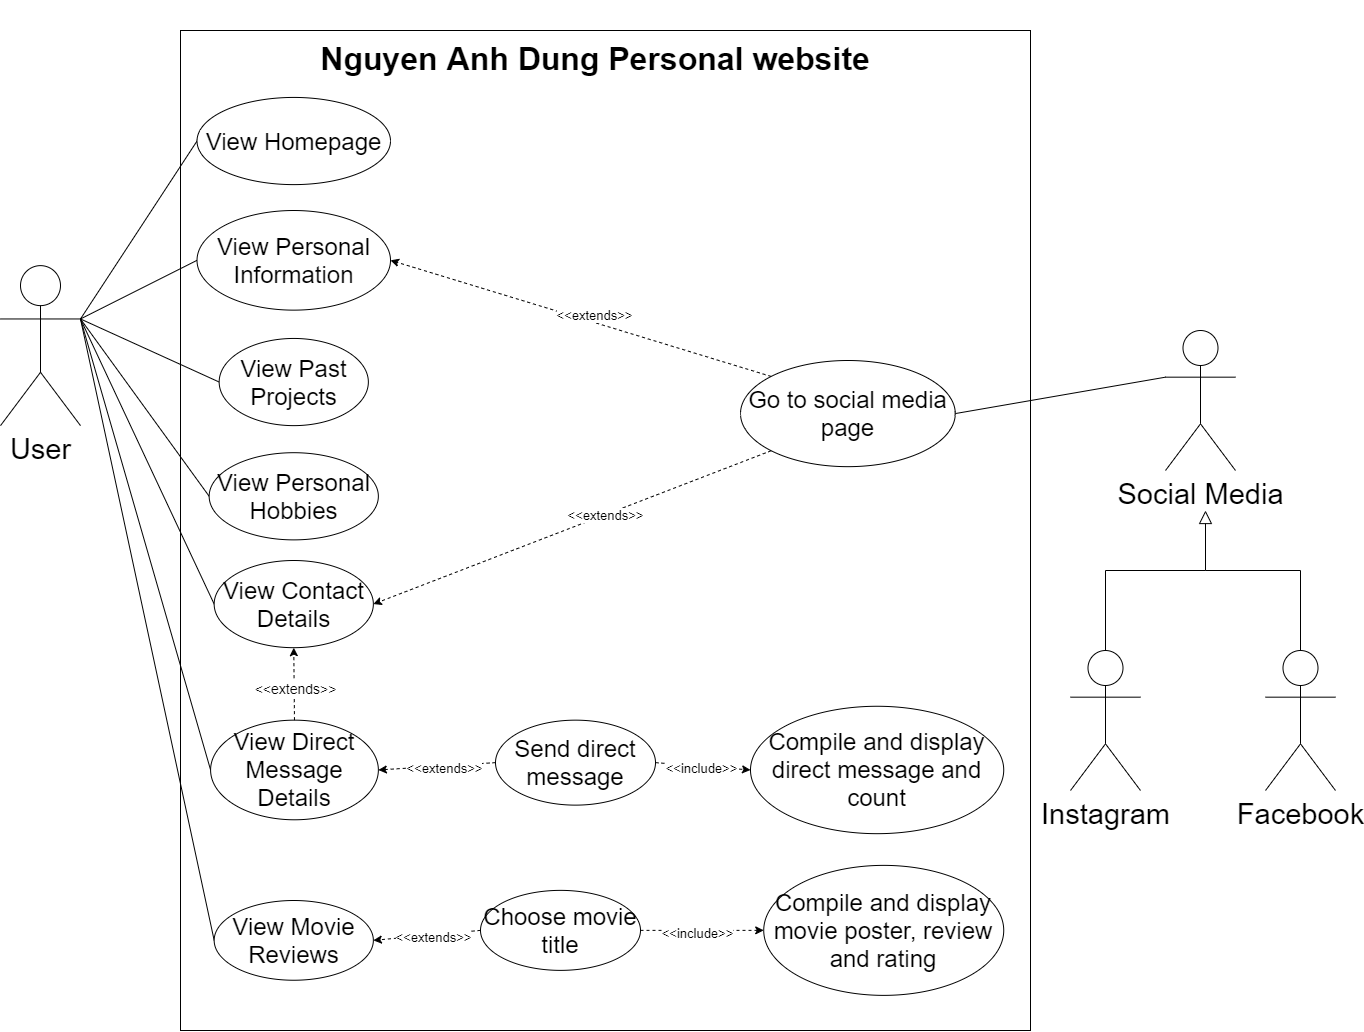

The diagram above was exported from draw.io. Its source (the exported page's mxGraphModel, read from the mxfile embedded in the PNG):
<mxGraphModel dx="2015" dy="2220" grid="1" gridSize="10" guides="1" tooltips="1" connect="1" arrows="1" fold="1" page="1" pageScale="1" pageWidth="850" pageHeight="1100" math="0" shadow="0">
  <root>
    <mxCell id="0" />
    <mxCell id="1" parent="0" />
    <mxCell id="E4JKgb6dLO-A7zOZL8fk-2" value="" style="rounded=0;whiteSpace=wrap;html=1;fontSize=24;" vertex="1" parent="1">
      <mxGeometry x="280" y="-110" width="850" height="1000" as="geometry" />
    </mxCell>
    <mxCell id="E4JKgb6dLO-A7zOZL8fk-5" value="&lt;font style=&quot;font-size: 29px;&quot;&gt;&lt;span style=&quot;font-size: 29px;&quot;&gt;User&lt;/span&gt;&lt;/font&gt;" style="shape=umlActor;verticalLabelPosition=bottom;labelBackgroundColor=#ffffff;verticalAlign=top;html=1;outlineConnect=0;fontSize=29;" vertex="1" parent="1">
      <mxGeometry x="100" y="125.13" width="80" height="160" as="geometry" />
    </mxCell>
    <mxCell id="E4JKgb6dLO-A7zOZL8fk-7" value="&lt;font style=&quot;font-size: 29px;&quot;&gt;Social Media&lt;/font&gt;" style="shape=umlActor;verticalLabelPosition=bottom;labelBackgroundColor=#ffffff;verticalAlign=top;html=1;outlineConnect=0;fontSize=29;" vertex="1" parent="1">
      <mxGeometry x="1265" y="190" width="70" height="140" as="geometry" />
    </mxCell>
    <mxCell id="E4JKgb6dLO-A7zOZL8fk-28" value="&lt;font style=&quot;font-size: 29px;&quot;&gt;Instagram&lt;/font&gt;" style="shape=umlActor;verticalLabelPosition=bottom;labelBackgroundColor=#ffffff;verticalAlign=top;html=1;outlineConnect=0;fontSize=29;" vertex="1" parent="1">
      <mxGeometry x="1170" y="510" width="70" height="140" as="geometry" />
    </mxCell>
    <mxCell id="E4JKgb6dLO-A7zOZL8fk-21" value="" style="endArrow=none;html=1;fontSize=24;exitX=1;exitY=0.3333333333333333;exitDx=0;exitDy=0;exitPerimeter=0;entryX=0;entryY=0.5;entryDx=0;entryDy=0;" edge="1" parent="1" source="E4JKgb6dLO-A7zOZL8fk-5" target="E4JKgb6dLO-A7zOZL8fk-14">
      <mxGeometry width="50" height="50" relative="1" as="geometry">
        <mxPoint x="400" y="420" as="sourcePoint" />
        <mxPoint x="450" y="370" as="targetPoint" />
      </mxGeometry>
    </mxCell>
    <mxCell id="E4JKgb6dLO-A7zOZL8fk-22" value="" style="endArrow=none;html=1;fontSize=24;exitX=1;exitY=0.3333333333333333;exitDx=0;exitDy=0;exitPerimeter=0;entryX=0;entryY=0.5;entryDx=0;entryDy=0;" edge="1" parent="1" source="E4JKgb6dLO-A7zOZL8fk-5" target="E4JKgb6dLO-A7zOZL8fk-15">
      <mxGeometry width="50" height="50" relative="1" as="geometry">
        <mxPoint x="110" y="193.33333333333326" as="sourcePoint" />
        <mxPoint x="297.5" y="40.99666666666667" as="targetPoint" />
      </mxGeometry>
    </mxCell>
    <mxCell id="E4JKgb6dLO-A7zOZL8fk-23" value="" style="endArrow=none;html=1;fontSize=24;exitX=1;exitY=0.3333333333333333;exitDx=0;exitDy=0;exitPerimeter=0;entryX=0;entryY=0.5;entryDx=0;entryDy=0;" edge="1" parent="1" source="E4JKgb6dLO-A7zOZL8fk-5" target="E4JKgb6dLO-A7zOZL8fk-16">
      <mxGeometry width="50" height="50" relative="1" as="geometry">
        <mxPoint x="110" y="193.33333333333326" as="sourcePoint" />
        <mxPoint x="297.5" y="156.85558095238093" as="targetPoint" />
      </mxGeometry>
    </mxCell>
    <mxCell id="E4JKgb6dLO-A7zOZL8fk-24" value="" style="endArrow=none;html=1;fontSize=24;exitX=1;exitY=0.3333333333333333;exitDx=0;exitDy=0;exitPerimeter=0;entryX=0;entryY=0.5;entryDx=0;entryDy=0;" edge="1" parent="1" source="E4JKgb6dLO-A7zOZL8fk-5" target="E4JKgb6dLO-A7zOZL8fk-17">
      <mxGeometry width="50" height="50" relative="1" as="geometry">
        <mxPoint x="110" y="193.33333333333326" as="sourcePoint" />
        <mxPoint x="305" y="270.9982285714286" as="targetPoint" />
      </mxGeometry>
    </mxCell>
    <mxCell id="E4JKgb6dLO-A7zOZL8fk-25" value="" style="endArrow=none;html=1;fontSize=24;exitX=1;exitY=0.3333333333333333;exitDx=0;exitDy=0;exitPerimeter=0;entryX=0;entryY=0.5;entryDx=0;entryDy=0;" edge="1" parent="1" source="E4JKgb6dLO-A7zOZL8fk-5" target="E4JKgb6dLO-A7zOZL8fk-18">
      <mxGeometry width="50" height="50" relative="1" as="geometry">
        <mxPoint x="110" y="193.33333333333326" as="sourcePoint" />
        <mxPoint x="305" y="380.001980952381" as="targetPoint" />
      </mxGeometry>
    </mxCell>
    <mxCell id="E4JKgb6dLO-A7zOZL8fk-26" value="" style="endArrow=none;html=1;fontSize=24;exitX=1;exitY=0.3333333333333333;exitDx=0;exitDy=0;exitPerimeter=0;entryX=0;entryY=0.5;entryDx=0;entryDy=0;" edge="1" parent="1" source="E4JKgb6dLO-A7zOZL8fk-5" target="E4JKgb6dLO-A7zOZL8fk-19">
      <mxGeometry width="50" height="50" relative="1" as="geometry">
        <mxPoint x="110" y="193.33333333333326" as="sourcePoint" />
        <mxPoint x="305" y="497.49571428571426" as="targetPoint" />
      </mxGeometry>
    </mxCell>
    <mxCell id="E4JKgb6dLO-A7zOZL8fk-27" value="" style="endArrow=none;html=1;fontSize=24;exitX=1;exitY=0.3333333333333333;exitDx=0;exitDy=0;exitPerimeter=0;entryX=0;entryY=0.5;entryDx=0;entryDy=0;" edge="1" parent="1" source="E4JKgb6dLO-A7zOZL8fk-5" target="E4JKgb6dLO-A7zOZL8fk-20">
      <mxGeometry width="50" height="50" relative="1" as="geometry">
        <mxPoint x="110" y="193.33333333333326" as="sourcePoint" />
        <mxPoint x="305" y="620.9997333333331" as="targetPoint" />
      </mxGeometry>
    </mxCell>
    <mxCell id="E4JKgb6dLO-A7zOZL8fk-30" value="&lt;font style=&quot;font-size: 29px;&quot;&gt;Facebook&lt;/font&gt;" style="shape=umlActor;verticalLabelPosition=bottom;labelBackgroundColor=#ffffff;verticalAlign=top;html=1;outlineConnect=0;fontSize=29;" vertex="1" parent="1">
      <mxGeometry x="1365" y="510" width="70" height="140" as="geometry" />
    </mxCell>
    <mxCell id="E4JKgb6dLO-A7zOZL8fk-38" value="" style="endArrow=none;html=1;fontSize=24;exitX=0;exitY=0.3333333333333333;exitDx=0;exitDy=0;exitPerimeter=0;entryX=1;entryY=0.5;entryDx=0;entryDy=0;" edge="1" parent="1" source="E4JKgb6dLO-A7zOZL8fk-7" target="E4JKgb6dLO-A7zOZL8fk-48">
      <mxGeometry width="50" height="50" relative="1" as="geometry">
        <mxPoint x="583.87" y="310" as="sourcePoint" />
        <mxPoint x="939.9998113207522" y="289.2021857923496" as="targetPoint" />
      </mxGeometry>
    </mxCell>
    <mxCell id="E4JKgb6dLO-A7zOZL8fk-52" value="" style="group;fontSize=29;" vertex="1" connectable="0" parent="1">
      <mxGeometry x="958.87" y="270" width="120" as="geometry" />
    </mxCell>
    <mxCell id="E4JKgb6dLO-A7zOZL8fk-31" value="" style="endArrow=block;html=1;fontSize=24;endFill=0;exitX=0.5;exitY=0;exitDx=0;exitDy=0;exitPerimeter=0;rounded=0;endSize=11;" edge="1" parent="E4JKgb6dLO-A7zOZL8fk-52" source="E4JKgb6dLO-A7zOZL8fk-28">
      <mxGeometry width="50" height="50" relative="1" as="geometry">
        <mxPoint x="146.13" y="260" as="sourcePoint" />
        <mxPoint x="346.13" y="100" as="targetPoint" />
        <Array as="points">
          <mxPoint x="246.13" y="160" />
          <mxPoint x="346.13" y="160" />
        </Array>
      </mxGeometry>
    </mxCell>
    <mxCell id="E4JKgb6dLO-A7zOZL8fk-36" value="" style="endArrow=none;html=1;fontSize=24;exitX=0.5;exitY=0;exitDx=0;exitDy=0;exitPerimeter=0;rounded=0;" edge="1" parent="E4JKgb6dLO-A7zOZL8fk-52" source="E4JKgb6dLO-A7zOZL8fk-30">
      <mxGeometry width="50" height="50" relative="1" as="geometry">
        <mxPoint x="-213.87" y="40" as="sourcePoint" />
        <mxPoint x="346.13" y="160" as="targetPoint" />
        <Array as="points">
          <mxPoint x="441.13" y="160" />
        </Array>
      </mxGeometry>
    </mxCell>
    <mxCell id="E4JKgb6dLO-A7zOZL8fk-3" value="&lt;font style=&quot;font-size: 32px;&quot;&gt;&lt;b style=&quot;font-size: 32px;&quot;&gt;Nguyen Anh Dung Personal website&lt;/b&gt;&lt;/font&gt;" style="text;html=1;strokeColor=none;fillColor=none;align=center;verticalAlign=middle;whiteSpace=wrap;rounded=0;fontSize=32;" vertex="1" parent="1">
      <mxGeometry x="280" y="-140" width="830" height="115.22" as="geometry" />
    </mxCell>
    <mxCell id="E4JKgb6dLO-A7zOZL8fk-82" value="Send direct message" style="ellipse;whiteSpace=wrap;html=1;fontSize=24;" vertex="1" parent="1">
      <mxGeometry x="595" y="579.66" width="160" height="84.97" as="geometry" />
    </mxCell>
    <mxCell id="E4JKgb6dLO-A7zOZL8fk-83" value="Compile and display direct message and count" style="ellipse;whiteSpace=wrap;html=1;fontSize=24;" vertex="1" parent="1">
      <mxGeometry x="850" y="565.77" width="253.23" height="127.41" as="geometry" />
    </mxCell>
    <mxCell id="E4JKgb6dLO-A7zOZL8fk-86" value="" style="endArrow=classic;html=1;fontSize=24;endFill=1;rounded=0;dashed=1;entryX=0;entryY=0.5;entryDx=0;entryDy=0;exitX=1;exitY=0.5;exitDx=0;exitDy=0;" edge="1" parent="1" source="E4JKgb6dLO-A7zOZL8fk-82" target="E4JKgb6dLO-A7zOZL8fk-83">
      <mxGeometry width="50" height="50" relative="1" as="geometry">
        <mxPoint x="883.4205630428277" y="539.9719540755129" as="sourcePoint" />
        <mxPoint x="672.3252974919585" y="633.3039054861034" as="targetPoint" />
      </mxGeometry>
    </mxCell>
    <mxCell id="E4JKgb6dLO-A7zOZL8fk-87" value="&lt;font style=&quot;font-size: 13px;&quot;&gt;&amp;lt;&amp;lt;include&amp;gt;&amp;gt;&lt;/font&gt;" style="edgeLabel;html=1;align=center;verticalAlign=middle;resizable=0;points=[];fontSize=13;" vertex="1" connectable="0" parent="E4JKgb6dLO-A7zOZL8fk-86">
      <mxGeometry x="-0.1659" relative="1" as="geometry">
        <mxPoint x="4.89" y="2.1500000000000004" as="offset" />
      </mxGeometry>
    </mxCell>
    <mxCell id="E4JKgb6dLO-A7zOZL8fk-48" value="Go to social media page" style="ellipse;whiteSpace=wrap;html=1;fontSize=24;" vertex="1" parent="1">
      <mxGeometry x="840" y="220" width="214.77" height="106.16" as="geometry" />
    </mxCell>
    <mxCell id="E4JKgb6dLO-A7zOZL8fk-18" value="View Movie Reviews" style="ellipse;whiteSpace=wrap;html=1;fontSize=24;" vertex="1" parent="1">
      <mxGeometry x="313.67" y="760" width="159.19" height="79.74" as="geometry" />
    </mxCell>
    <mxCell id="E4JKgb6dLO-A7zOZL8fk-20" value="View Direct Message Details" style="ellipse;whiteSpace=wrap;html=1;fontSize=24;" vertex="1" parent="1">
      <mxGeometry x="310.09000000000003" y="579.66" width="167.77" height="99.63" as="geometry" />
    </mxCell>
    <mxCell id="E4JKgb6dLO-A7zOZL8fk-84" value="" style="endArrow=classic;html=1;fontSize=24;endFill=1;rounded=0;dashed=1;entryX=1;entryY=0.5;entryDx=0;entryDy=0;exitX=0;exitY=0.5;exitDx=0;exitDy=0;" edge="1" parent="1" source="E4JKgb6dLO-A7zOZL8fk-82" target="E4JKgb6dLO-A7zOZL8fk-20">
      <mxGeometry width="50" height="50" relative="1" as="geometry">
        <mxPoint x="747.1467894579218" y="659.4884576669941" as="sourcePoint" />
        <mxPoint x="747.1467894579218" y="592.8172274338127" as="targetPoint" />
      </mxGeometry>
    </mxCell>
    <mxCell id="E4JKgb6dLO-A7zOZL8fk-85" value="&lt;font style=&quot;font-size: 13px;&quot;&gt;&amp;lt;&amp;lt;extends&amp;gt;&amp;gt;&lt;/font&gt;" style="edgeLabel;html=1;align=center;verticalAlign=middle;resizable=0;points=[];fontSize=13;" vertex="1" connectable="0" parent="E4JKgb6dLO-A7zOZL8fk-84">
      <mxGeometry x="-0.1659" relative="1" as="geometry">
        <mxPoint x="-3.49" y="2.1500000000000004" as="offset" />
      </mxGeometry>
    </mxCell>
    <mxCell id="E4JKgb6dLO-A7zOZL8fk-19" value="View Contact Details" style="ellipse;whiteSpace=wrap;html=1;fontSize=24;" vertex="1" parent="1">
      <mxGeometry x="313.67" y="420" width="159.19" height="87.18" as="geometry" />
    </mxCell>
    <mxCell id="E4JKgb6dLO-A7zOZL8fk-54" value="" style="endArrow=classic;html=1;fontSize=24;endFill=1;rounded=0;dashed=1;entryX=1;entryY=0.5;entryDx=0;entryDy=0;exitX=0;exitY=1;exitDx=0;exitDy=0;" edge="1" parent="1" source="E4JKgb6dLO-A7zOZL8fk-48" target="E4JKgb6dLO-A7zOZL8fk-19">
      <mxGeometry width="50" height="50" relative="1" as="geometry">
        <mxPoint x="817.9245283018812" y="150.328205128205" as="sourcePoint" />
        <mxPoint x="708.3490566037742" y="140.07360076238137" as="targetPoint" />
      </mxGeometry>
    </mxCell>
    <mxCell id="E4JKgb6dLO-A7zOZL8fk-57" value="&lt;font style=&quot;font-size: 13px;&quot;&gt;&amp;lt;&amp;lt;extends&amp;gt;&amp;gt;&lt;/font&gt;" style="edgeLabel;html=1;align=center;verticalAlign=middle;resizable=0;points=[];fontSize=13;" vertex="1" connectable="0" parent="E4JKgb6dLO-A7zOZL8fk-54">
      <mxGeometry x="-0.1659" relative="1" as="geometry">
        <mxPoint as="offset" />
      </mxGeometry>
    </mxCell>
    <mxCell id="E4JKgb6dLO-A7zOZL8fk-59" value="" style="endArrow=classic;html=1;fontSize=24;endFill=1;rounded=0;dashed=1;entryX=0.5;entryY=1;entryDx=0;entryDy=0;exitX=0.5;exitY=0;exitDx=0;exitDy=0;" edge="1" parent="1" source="E4JKgb6dLO-A7zOZL8fk-20" target="E4JKgb6dLO-A7zOZL8fk-19">
      <mxGeometry width="50" height="50" relative="1" as="geometry">
        <mxPoint x="901.7677039215946" y="349.55457324484547" as="sourcePoint" />
        <mxPoint x="694.0566037735849" y="462.0479966645819" as="targetPoint" />
      </mxGeometry>
    </mxCell>
    <mxCell id="E4JKgb6dLO-A7zOZL8fk-60" value="&lt;font style=&quot;font-size: 14px;&quot;&gt;&amp;lt;&amp;lt;extends&amp;gt;&amp;gt;&lt;/font&gt;" style="edgeLabel;html=1;align=center;verticalAlign=middle;resizable=0;points=[];fontSize=14;" vertex="1" connectable="0" parent="E4JKgb6dLO-A7zOZL8fk-59">
      <mxGeometry x="-0.1659" relative="1" as="geometry">
        <mxPoint y="-2.0700000000000003" as="offset" />
      </mxGeometry>
    </mxCell>
    <mxCell id="E4JKgb6dLO-A7zOZL8fk-17" value="View Personal Hobbies" style="ellipse;whiteSpace=wrap;html=1;fontSize=24;" vertex="1" parent="1">
      <mxGeometry x="308.67" y="312.2" width="169.19" height="87.18" as="geometry" />
    </mxCell>
    <mxCell id="E4JKgb6dLO-A7zOZL8fk-16" value="View Past Projects" style="ellipse;whiteSpace=wrap;html=1;fontSize=24;" vertex="1" parent="1">
      <mxGeometry x="318.67" y="197.95" width="149.19" height="87.18" as="geometry" />
    </mxCell>
    <mxCell id="E4JKgb6dLO-A7zOZL8fk-15" value="View Personal Information" style="ellipse;whiteSpace=wrap;html=1;fontSize=24;" vertex="1" parent="1">
      <mxGeometry x="296.52" y="70" width="193.48" height="99.63" as="geometry" />
    </mxCell>
    <mxCell id="E4JKgb6dLO-A7zOZL8fk-53" value="" style="endArrow=classic;html=1;fontSize=24;endFill=1;rounded=0;dashed=1;entryX=1;entryY=0.5;entryDx=0;entryDy=0;exitX=0;exitY=0;exitDx=0;exitDy=0;" edge="1" parent="1" source="E4JKgb6dLO-A7zOZL8fk-48" target="E4JKgb6dLO-A7zOZL8fk-15">
      <mxGeometry width="50" height="50" relative="1" as="geometry">
        <mxPoint x="1732.6415094339627" y="531.2820512820513" as="sourcePoint" />
        <mxPoint x="1446.792452830189" y="213.33333333333331" as="targetPoint" />
      </mxGeometry>
    </mxCell>
    <mxCell id="E4JKgb6dLO-A7zOZL8fk-14" value="View Homepage" style="ellipse;whiteSpace=wrap;html=1;fontSize=24;" vertex="1" parent="1">
      <mxGeometry x="296.52" y="-43.06999999999999" width="193.48" height="87.18" as="geometry" />
    </mxCell>
    <mxCell id="E4JKgb6dLO-A7zOZL8fk-88" value="Choose movie title" style="ellipse;whiteSpace=wrap;html=1;fontSize=24;" vertex="1" parent="1">
      <mxGeometry x="580" y="749.87" width="160" height="80" as="geometry" />
    </mxCell>
    <mxCell id="E4JKgb6dLO-A7zOZL8fk-89" value="Compile and display movie poster, review and rating" style="ellipse;whiteSpace=wrap;html=1;fontSize=24;" vertex="1" parent="1">
      <mxGeometry x="863.23" y="724.87" width="240" height="130" as="geometry" />
    </mxCell>
    <mxCell id="E4JKgb6dLO-A7zOZL8fk-91" value="" style="endArrow=classic;html=1;fontSize=24;endFill=1;rounded=0;dashed=1;entryX=1;entryY=0.5;entryDx=0;entryDy=0;exitX=0;exitY=0.5;exitDx=0;exitDy=0;" edge="1" parent="1" source="E4JKgb6dLO-A7zOZL8fk-88" target="E4JKgb6dLO-A7zOZL8fk-18">
      <mxGeometry width="50" height="50" relative="1" as="geometry">
        <mxPoint x="393.29409104522324" y="1014.458457666994" as="sourcePoint" />
        <mxPoint x="442.54253842889597" y="949.6747440899405" as="targetPoint" />
      </mxGeometry>
    </mxCell>
    <mxCell id="E4JKgb6dLO-A7zOZL8fk-92" value="&lt;font style=&quot;font-size: 13px;&quot;&gt;&amp;lt;&amp;lt;extends&amp;gt;&amp;gt;&lt;/font&gt;" style="edgeLabel;html=1;align=center;verticalAlign=middle;resizable=0;points=[];fontSize=13;" vertex="1" connectable="0" parent="E4JKgb6dLO-A7zOZL8fk-91">
      <mxGeometry x="-0.1659" relative="1" as="geometry">
        <mxPoint x="-3.49" y="2.1500000000000004" as="offset" />
      </mxGeometry>
    </mxCell>
    <mxCell id="E4JKgb6dLO-A7zOZL8fk-93" value="" style="endArrow=classic;html=1;fontSize=24;endFill=1;rounded=0;dashed=1;entryX=0;entryY=0.5;entryDx=0;entryDy=0;exitX=1;exitY=0.5;exitDx=0;exitDy=0;" edge="1" parent="1" source="E4JKgb6dLO-A7zOZL8fk-88" target="E4JKgb6dLO-A7zOZL8fk-89">
      <mxGeometry width="50" height="50" relative="1" as="geometry">
        <mxPoint x="943.7899130919009" y="527.237283361239" as="sourcePoint" />
        <mxPoint x="1000.7811111111112" y="579.9977259352668" as="targetPoint" />
      </mxGeometry>
    </mxCell>
    <mxCell id="E4JKgb6dLO-A7zOZL8fk-94" value="&lt;font style=&quot;font-size: 13px;&quot;&gt;&amp;lt;&amp;lt;include&amp;gt;&amp;gt;&lt;/font&gt;" style="edgeLabel;html=1;align=center;verticalAlign=middle;resizable=0;points=[];fontSize=13;" vertex="1" connectable="0" parent="E4JKgb6dLO-A7zOZL8fk-93">
      <mxGeometry x="-0.1659" relative="1" as="geometry">
        <mxPoint x="4.89" y="2.1500000000000004" as="offset" />
      </mxGeometry>
    </mxCell>
    <mxCell id="E4JKgb6dLO-A7zOZL8fk-56" value="&lt;span style=&quot;font-size: 13px;&quot;&gt;&amp;lt;&amp;lt;extends&amp;gt;&amp;gt;&lt;/span&gt;" style="edgeLabel;html=1;align=center;verticalAlign=middle;resizable=0;points=[];fontSize=13;" vertex="1" connectable="0" parent="1">
      <mxGeometry x="679.9998459987773" y="-40.00479510692185" as="geometry">
        <mxPoint x="12.97" y="214.29" as="offset" />
      </mxGeometry>
    </mxCell>
  </root>
</mxGraphModel>